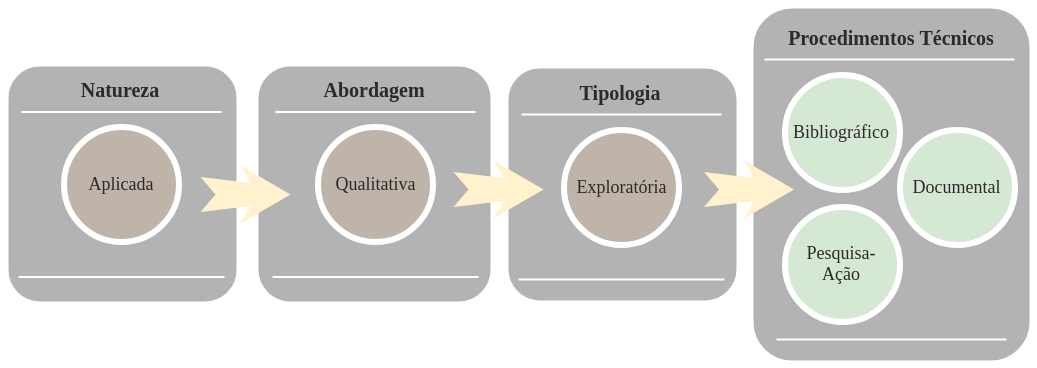

The diagram above was exported from draw.io. Its source (the exported page's mxGraphModel, read from the mxfile embedded in the PNG):
<mxGraphModel dx="1234" dy="666" grid="1" gridSize="10" guides="1" tooltips="1" connect="1" arrows="1" fold="1" page="1" pageScale="1.5" pageWidth="1169" pageHeight="826" background="#ffffff" math="0" shadow="0">
  <root>
    <mxCell id="0" />
    <mxCell id="1" parent="0" />
    <mxCell id="60da8b9f42644d3a-6" value="" style="line;strokeWidth=2;html=1;rounded=0;shadow=0;fontSize=27;align=center;fillColor=none;strokeColor=#FFFFFF;" parent="1" vertex="1">
      <mxGeometry x="433.5" y="485" width="210" height="10" as="geometry" />
    </mxCell>
    <mxCell id="60da8b9f42644d3a-7" value="" style="line;strokeWidth=2;html=1;rounded=0;shadow=0;fontSize=27;align=center;fillColor=none;strokeColor=#FFFFFF;" parent="1" vertex="1">
      <mxGeometry x="438" y="705" width="200" height="10" as="geometry" />
    </mxCell>
    <mxCell id="60da8b9f42644d3a-20" value="" style="line;strokeWidth=2;html=1;rounded=0;shadow=0;fontSize=27;align=center;fillColor=none;strokeColor=#FFFFFF;" parent="1" vertex="1">
      <mxGeometry x="678" y="480" width="210" height="10" as="geometry" />
    </mxCell>
    <mxCell id="60da8b9f42644d3a-21" value="" style="line;strokeWidth=2;html=1;rounded=0;shadow=0;fontSize=27;align=center;fillColor=none;strokeColor=#FFFFFF;" parent="1" vertex="1">
      <mxGeometry x="680" y="700" width="200" height="10" as="geometry" />
    </mxCell>
    <mxCell id="60da8b9f42644d3a-24" value="" style="whiteSpace=wrap;html=1;rounded=1;shadow=0;strokeWidth=8;fontSize=20;align=center;fillColor=#B3B3B3;strokeColor=#FFFFFF;" parent="1" vertex="1">
      <mxGeometry x="920" y="460" width="236" height="240" as="geometry" />
    </mxCell>
    <mxCell id="60da8b9f42644d3a-25" value="&lt;font color=&quot;#2f292b&quot; face=&quot;Times New Roman&quot; style=&quot;font-size: 20px&quot;&gt;Tipologia&lt;/font&gt;" style="text;html=1;strokeColor=none;fillColor=none;align=center;verticalAlign=middle;whiteSpace=wrap;rounded=0;shadow=0;fontSize=27;fontColor=#FFFFFF;fontStyle=1" parent="1" vertex="1">
      <mxGeometry x="928" y="455" width="214" height="60" as="geometry" />
    </mxCell>
    <mxCell id="60da8b9f42644d3a-27" value="" style="line;strokeWidth=2;html=1;rounded=0;shadow=0;fontSize=27;align=center;fillColor=none;strokeColor=#FFFFFF;" parent="1" vertex="1">
      <mxGeometry x="937" y="505" width="200" height="10" as="geometry" />
    </mxCell>
    <mxCell id="60da8b9f42644d3a-28" value="" style="line;strokeWidth=2;html=1;rounded=0;shadow=0;fontSize=27;align=center;fillColor=none;strokeColor=#FFFFFF;" parent="1" vertex="1">
      <mxGeometry x="934" y="670" width="206" height="10" as="geometry" />
    </mxCell>
    <mxCell id="60da8b9f42644d3a-31" value="" style="whiteSpace=wrap;html=1;rounded=1;shadow=0;strokeWidth=8;fontSize=20;align=center;fillColor=#B3B3B3;strokeColor=#FFFFFF;" parent="1" vertex="1">
      <mxGeometry x="1165" y="400" width="284" height="360" as="geometry" />
    </mxCell>
    <mxCell id="60da8b9f42644d3a-32" value="&lt;font color=&quot;#2f292b&quot; face=&quot;Times New Roman&quot; style=&quot;font-size: 20px&quot;&gt;Procedimentos Técnicos&lt;/font&gt;" style="text;html=1;strokeColor=none;fillColor=none;align=center;verticalAlign=middle;whiteSpace=wrap;rounded=0;shadow=0;fontSize=27;fontColor=#FFFFFF;fontStyle=1" parent="1" vertex="1">
      <mxGeometry x="1166.5" y="400" width="280" height="60" as="geometry" />
    </mxCell>
    <mxCell id="60da8b9f42644d3a-34" value="" style="line;strokeWidth=2;html=1;rounded=0;shadow=0;fontSize=27;align=center;fillColor=none;strokeColor=#FFFFFF;" parent="1" vertex="1">
      <mxGeometry x="1180" y="450" width="250" height="10" as="geometry" />
    </mxCell>
    <mxCell id="60da8b9f42644d3a-35" value="" style="line;strokeWidth=2;html=1;rounded=0;shadow=0;fontSize=27;align=center;fillColor=none;strokeColor=#FFFFFF;" parent="1" vertex="1">
      <mxGeometry x="1192" y="730" width="230" height="10" as="geometry" />
    </mxCell>
    <mxCell id="60da8b9f42644d3a-38" value="&lt;font color=&quot;#2f292b&quot; style=&quot;font-size: 18px&quot; face=&quot;Times New Roman&quot;&gt;Documental&lt;/font&gt;" style="ellipse;whiteSpace=wrap;html=1;rounded=0;shadow=0;strokeWidth=6;fontSize=14;align=center;fillColor=#D5E8D4;strokeColor=#FFFFFF;fontColor=#FFFFFF;" parent="1" vertex="1">
      <mxGeometry x="1315" y="525" width="115" height="115" as="geometry" />
    </mxCell>
    <mxCell id="vfsJMECbh8LtgB-wG4zs-4" value="&lt;font color=&quot;#2f292b&quot; style=&quot;font-size: 18px&quot; face=&quot;Times New Roman&quot;&gt;Exploratória&lt;/font&gt;" style="ellipse;whiteSpace=wrap;html=1;rounded=0;shadow=0;strokeWidth=6;fontSize=14;align=center;fillColor=#BFB4A9;strokeColor=#FFFFFF;fontColor=#FFFFFF;" vertex="1" parent="1">
      <mxGeometry x="979.5" y="525" width="115" height="115" as="geometry" />
    </mxCell>
    <mxCell id="vfsJMECbh8LtgB-wG4zs-5" value="&lt;font color=&quot;#2f292b&quot; style=&quot;font-size: 18px&quot; face=&quot;Times New Roman&quot;&gt;Bibliográfico&lt;/font&gt;" style="ellipse;whiteSpace=wrap;html=1;rounded=0;shadow=0;strokeWidth=6;fontSize=14;align=center;fillColor=#D5E8D4;strokeColor=#FFFFFF;fontColor=#FFFFFF;" vertex="1" parent="1">
      <mxGeometry x="1200" y="470" width="115" height="115" as="geometry" />
    </mxCell>
    <mxCell id="vfsJMECbh8LtgB-wG4zs-6" value="&lt;font color=&quot;#2f292b&quot; style=&quot;font-size: 18px&quot; face=&quot;Times New Roman&quot;&gt;Pesquisa-Ação&lt;/font&gt;" style="ellipse;whiteSpace=wrap;html=1;rounded=0;shadow=0;strokeWidth=6;fontSize=14;align=center;fillColor=#D5E8D4;strokeColor=#FFFFFF;fontColor=#FFFFFF;" vertex="1" parent="1">
      <mxGeometry x="1200" y="602.5" width="115" height="115" as="geometry" />
    </mxCell>
    <mxCell id="vfsJMECbh8LtgB-wG4zs-12" value="" style="html=1;shadow=0;dashed=0;align=center;verticalAlign=middle;shape=mxgraph.arrows2.stylisedArrow;dy=0.6;dx=40;notch=15;feather=0.4;rounded=0;strokeWidth=1;fontSize=27;strokeColor=none;fillColor=#fff2cc;" vertex="1" parent="1">
      <mxGeometry x="1119.5" y="556" width="90" height="58" as="geometry" />
    </mxCell>
    <mxCell id="vfsJMECbh8LtgB-wG4zs-13" value="" style="whiteSpace=wrap;html=1;rounded=1;shadow=0;strokeWidth=8;fontSize=20;align=center;fillColor=#B3B3B3;strokeColor=#FFFFFF;" vertex="1" parent="1">
      <mxGeometry x="670" y="458" width="240" height="243" as="geometry" />
    </mxCell>
    <mxCell id="vfsJMECbh8LtgB-wG4zs-14" value="&lt;font color=&quot;#2f292b&quot; face=&quot;Times New Roman&quot; style=&quot;font-size: 20px&quot;&gt;Abordagem&lt;/font&gt;" style="text;html=1;strokeColor=none;fillColor=none;align=center;verticalAlign=middle;whiteSpace=wrap;rounded=0;shadow=0;fontSize=27;fontColor=#FFFFFF;fontStyle=1" vertex="1" parent="1">
      <mxGeometry x="682" y="452.5" width="214" height="60" as="geometry" />
    </mxCell>
    <mxCell id="vfsJMECbh8LtgB-wG4zs-15" value="" style="line;strokeWidth=2;html=1;rounded=0;shadow=0;fontSize=27;align=center;fillColor=none;strokeColor=#FFFFFF;" vertex="1" parent="1">
      <mxGeometry x="691" y="502.5" width="200" height="10" as="geometry" />
    </mxCell>
    <mxCell id="vfsJMECbh8LtgB-wG4zs-16" value="" style="line;strokeWidth=2;html=1;rounded=0;shadow=0;fontSize=27;align=center;fillColor=none;strokeColor=#FFFFFF;" vertex="1" parent="1">
      <mxGeometry x="688" y="667.5" width="206" height="10" as="geometry" />
    </mxCell>
    <mxCell id="vfsJMECbh8LtgB-wG4zs-17" value="&lt;font color=&quot;#2f292b&quot; style=&quot;font-size: 18px&quot; face=&quot;Times New Roman&quot;&gt;Qualitativa&lt;/font&gt;" style="ellipse;whiteSpace=wrap;html=1;rounded=0;shadow=0;strokeWidth=6;fontSize=14;align=center;fillColor=#BFB4A9;strokeColor=#FFFFFF;fontColor=#FFFFFF;" vertex="1" parent="1">
      <mxGeometry x="733.5" y="522.5" width="115" height="115" as="geometry" />
    </mxCell>
    <mxCell id="60da8b9f42644d3a-23" value="" style="html=1;shadow=0;dashed=0;align=center;verticalAlign=middle;shape=mxgraph.arrows2.stylisedArrow;dy=0.6;dx=40;notch=15;feather=0.4;rounded=0;strokeWidth=1;fontSize=27;strokeColor=none;fillColor=#fff2cc;" parent="1" vertex="1">
      <mxGeometry x="869" y="556" width="90" height="58" as="geometry" />
    </mxCell>
    <mxCell id="vfsJMECbh8LtgB-wG4zs-19" value="" style="line;strokeWidth=2;html=1;rounded=0;shadow=0;fontSize=27;align=center;fillColor=none;strokeColor=#FFFFFF;" vertex="1" parent="1">
      <mxGeometry x="424" y="480" width="210" height="10" as="geometry" />
    </mxCell>
    <mxCell id="vfsJMECbh8LtgB-wG4zs-20" value="" style="line;strokeWidth=2;html=1;rounded=0;shadow=0;fontSize=27;align=center;fillColor=none;strokeColor=#FFFFFF;" vertex="1" parent="1">
      <mxGeometry x="426" y="700" width="200" height="10" as="geometry" />
    </mxCell>
    <mxCell id="vfsJMECbh8LtgB-wG4zs-21" value="" style="whiteSpace=wrap;html=1;rounded=1;shadow=0;strokeWidth=8;fontSize=20;align=center;fillColor=#B3B3B3;strokeColor=#FFFFFF;" vertex="1" parent="1">
      <mxGeometry x="420" y="458" width="236" height="243" as="geometry" />
    </mxCell>
    <mxCell id="vfsJMECbh8LtgB-wG4zs-22" value="&lt;font color=&quot;#2f292b&quot; face=&quot;Times New Roman&quot; style=&quot;font-size: 20px&quot;&gt;Natureza&lt;/font&gt;" style="text;html=1;strokeColor=none;fillColor=none;align=center;verticalAlign=middle;whiteSpace=wrap;rounded=0;shadow=0;fontSize=27;fontColor=#FFFFFF;fontStyle=1" vertex="1" parent="1">
      <mxGeometry x="428" y="452.5" width="214" height="60" as="geometry" />
    </mxCell>
    <mxCell id="vfsJMECbh8LtgB-wG4zs-23" value="" style="line;strokeWidth=2;html=1;rounded=0;shadow=0;fontSize=27;align=center;fillColor=none;strokeColor=#FFFFFF;" vertex="1" parent="1">
      <mxGeometry x="437" y="502.5" width="200" height="10" as="geometry" />
    </mxCell>
    <mxCell id="vfsJMECbh8LtgB-wG4zs-24" value="" style="line;strokeWidth=2;html=1;rounded=0;shadow=0;fontSize=27;align=center;fillColor=none;strokeColor=#FFFFFF;" vertex="1" parent="1">
      <mxGeometry x="434" y="667.5" width="206" height="10" as="geometry" />
    </mxCell>
    <mxCell id="vfsJMECbh8LtgB-wG4zs-25" value="&lt;font color=&quot;#2f292b&quot; style=&quot;font-size: 18px&quot; face=&quot;Times New Roman&quot;&gt;Aplicada&lt;/font&gt;" style="ellipse;whiteSpace=wrap;html=1;rounded=0;shadow=0;strokeWidth=6;fontSize=14;align=center;fillColor=#BFB4A9;strokeColor=#FFFFFF;fontColor=#FFFFFF;" vertex="1" parent="1">
      <mxGeometry x="479.5" y="522.5" width="115" height="115" as="geometry" />
    </mxCell>
    <mxCell id="vfsJMECbh8LtgB-wG4zs-18" value="" style="html=1;shadow=0;dashed=0;align=center;verticalAlign=middle;shape=mxgraph.arrows2.stylisedArrow;dy=0.6;dx=40;notch=15;feather=0.4;rounded=0;strokeWidth=1;fontSize=27;strokeColor=none;fillColor=#fff2cc;" vertex="1" parent="1">
      <mxGeometry x="616" y="561" width="90" height="58" as="geometry" />
    </mxCell>
  </root>
</mxGraphModel>